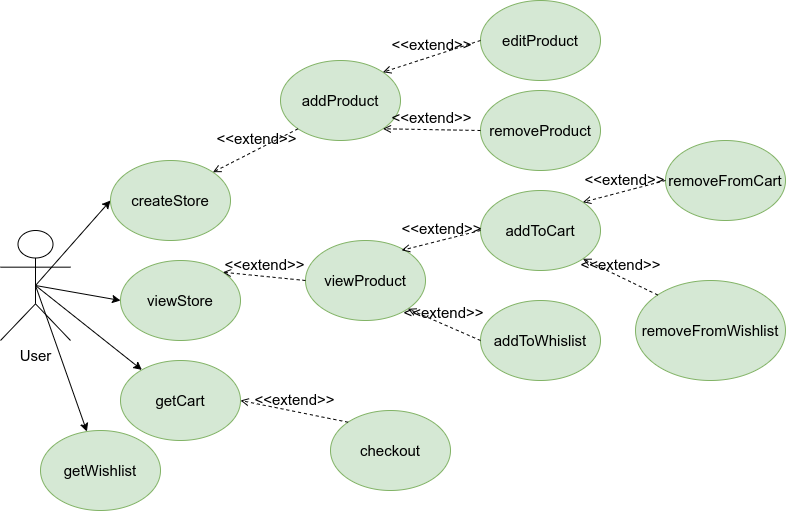

The diagram above was exported from draw.io. Its source (the exported page's mxGraphModel, read from the mxfile embedded in the PNG):
<mxGraphModel dx="1240" dy="610" grid="1" gridSize="10" guides="1" tooltips="1" connect="1" arrows="1" fold="1" page="1" pageScale="1" pageWidth="850" pageHeight="1100" math="0" shadow="0">
  <root>
    <mxCell id="0" />
    <mxCell id="1" parent="0" />
    <mxCell id="AOlI8rKBjGDQ6d5AZzNz-114" style="edgeStyle=none;rounded=0;orthogonalLoop=1;jettySize=auto;html=1;exitX=0.5;exitY=0.5;exitDx=0;exitDy=0;exitPerimeter=0;entryX=0;entryY=0.5;entryDx=0;entryDy=0;fontSize=15;" edge="1" parent="1" source="AOlI8rKBjGDQ6d5AZzNz-96" target="AOlI8rKBjGDQ6d5AZzNz-103">
      <mxGeometry relative="1" as="geometry" />
    </mxCell>
    <mxCell id="AOlI8rKBjGDQ6d5AZzNz-115" style="edgeStyle=none;rounded=0;orthogonalLoop=1;jettySize=auto;html=1;exitX=0.5;exitY=0.5;exitDx=0;exitDy=0;exitPerimeter=0;entryX=0;entryY=0.5;entryDx=0;entryDy=0;fontSize=15;" edge="1" parent="1" source="AOlI8rKBjGDQ6d5AZzNz-96" target="AOlI8rKBjGDQ6d5AZzNz-108">
      <mxGeometry relative="1" as="geometry" />
    </mxCell>
    <mxCell id="AOlI8rKBjGDQ6d5AZzNz-116" style="edgeStyle=none;rounded=0;orthogonalLoop=1;jettySize=auto;html=1;exitX=0.5;exitY=0.5;exitDx=0;exitDy=0;exitPerimeter=0;fontSize=15;" edge="1" parent="1" source="AOlI8rKBjGDQ6d5AZzNz-96" target="AOlI8rKBjGDQ6d5AZzNz-104">
      <mxGeometry relative="1" as="geometry" />
    </mxCell>
    <mxCell id="AOlI8rKBjGDQ6d5AZzNz-117" style="edgeStyle=none;rounded=0;orthogonalLoop=1;jettySize=auto;html=1;exitX=0.5;exitY=0.5;exitDx=0;exitDy=0;exitPerimeter=0;fontSize=15;" edge="1" parent="1" source="AOlI8rKBjGDQ6d5AZzNz-96" target="AOlI8rKBjGDQ6d5AZzNz-105">
      <mxGeometry relative="1" as="geometry" />
    </mxCell>
    <mxCell id="AOlI8rKBjGDQ6d5AZzNz-96" value="User" style="shape=umlActor;verticalLabelPosition=bottom;verticalAlign=top;html=1;fontSize=15;" vertex="1" parent="1">
      <mxGeometry x="60" y="260" width="70" height="110" as="geometry" />
    </mxCell>
    <mxCell id="AOlI8rKBjGDQ6d5AZzNz-99" value="addProduct" style="ellipse;whiteSpace=wrap;html=1;fontSize=15;fillColor=#d5e8d4;strokeColor=#82b366;" vertex="1" parent="1">
      <mxGeometry x="340" y="90" width="120" height="80" as="geometry" />
    </mxCell>
    <mxCell id="AOlI8rKBjGDQ6d5AZzNz-100" value="addToCart" style="ellipse;whiteSpace=wrap;html=1;fontSize=15;fillColor=#d5e8d4;strokeColor=#82b366;" vertex="1" parent="1">
      <mxGeometry x="540" y="220" width="120" height="80" as="geometry" />
    </mxCell>
    <mxCell id="AOlI8rKBjGDQ6d5AZzNz-101" value="addToWhislist" style="ellipse;whiteSpace=wrap;html=1;fontSize=15;fillColor=#d5e8d4;strokeColor=#82b366;" vertex="1" parent="1">
      <mxGeometry x="540" y="330" width="120" height="80" as="geometry" />
    </mxCell>
    <mxCell id="AOlI8rKBjGDQ6d5AZzNz-102" value="checkout" style="ellipse;whiteSpace=wrap;html=1;fontSize=15;fillColor=#d5e8d4;strokeColor=#82b366;" vertex="1" parent="1">
      <mxGeometry x="390" y="440" width="120" height="80" as="geometry" />
    </mxCell>
    <mxCell id="AOlI8rKBjGDQ6d5AZzNz-103" value="createStore" style="ellipse;whiteSpace=wrap;html=1;fontSize=15;fillColor=#d5e8d4;strokeColor=#82b366;" vertex="1" parent="1">
      <mxGeometry x="170" y="190" width="120" height="80" as="geometry" />
    </mxCell>
    <mxCell id="AOlI8rKBjGDQ6d5AZzNz-104" value="getCart" style="ellipse;whiteSpace=wrap;html=1;fontSize=15;fillColor=#d5e8d4;strokeColor=#82b366;" vertex="1" parent="1">
      <mxGeometry x="180" y="390" width="120" height="80" as="geometry" />
    </mxCell>
    <mxCell id="AOlI8rKBjGDQ6d5AZzNz-105" value="getWishlist" style="ellipse;whiteSpace=wrap;html=1;fontSize=15;fillColor=#d5e8d4;strokeColor=#82b366;" vertex="1" parent="1">
      <mxGeometry x="100" y="460" width="120" height="80" as="geometry" />
    </mxCell>
    <mxCell id="AOlI8rKBjGDQ6d5AZzNz-106" value="editProduct" style="ellipse;whiteSpace=wrap;html=1;fontSize=15;fillColor=#d5e8d4;strokeColor=#82b366;" vertex="1" parent="1">
      <mxGeometry x="540" y="30" width="120" height="80" as="geometry" />
    </mxCell>
    <mxCell id="AOlI8rKBjGDQ6d5AZzNz-107" value="removeProduct" style="ellipse;whiteSpace=wrap;html=1;fontSize=15;fillColor=#d5e8d4;strokeColor=#82b366;" vertex="1" parent="1">
      <mxGeometry x="540" y="120" width="120" height="80" as="geometry" />
    </mxCell>
    <mxCell id="AOlI8rKBjGDQ6d5AZzNz-108" value="viewStore" style="ellipse;whiteSpace=wrap;html=1;fontSize=15;fillColor=#d5e8d4;strokeColor=#82b366;" vertex="1" parent="1">
      <mxGeometry x="180" y="290" width="120" height="80" as="geometry" />
    </mxCell>
    <mxCell id="AOlI8rKBjGDQ6d5AZzNz-111" value="viewProduct" style="ellipse;whiteSpace=wrap;html=1;fontSize=15;fillColor=#d5e8d4;strokeColor=#82b366;" vertex="1" parent="1">
      <mxGeometry x="365" y="270" width="120" height="80" as="geometry" />
    </mxCell>
    <mxCell id="AOlI8rKBjGDQ6d5AZzNz-112" value="removeFromCart" style="ellipse;whiteSpace=wrap;html=1;fontSize=15;fillColor=#d5e8d4;strokeColor=#82b366;" vertex="1" parent="1">
      <mxGeometry x="725" y="170" width="120" height="80" as="geometry" />
    </mxCell>
    <mxCell id="AOlI8rKBjGDQ6d5AZzNz-113" value="removeFromWishlist" style="ellipse;whiteSpace=wrap;html=1;fontSize=15;fillColor=#d5e8d4;strokeColor=#82b366;" vertex="1" parent="1">
      <mxGeometry x="695" y="310" width="150" height="100" as="geometry" />
    </mxCell>
    <mxCell id="AOlI8rKBjGDQ6d5AZzNz-119" value="&amp;lt;&amp;lt;extend&amp;gt;&amp;gt;" style="html=1;verticalAlign=bottom;labelBackgroundColor=none;endArrow=open;endFill=0;dashed=1;rounded=0;fontSize=15;entryX=1;entryY=0;entryDx=0;entryDy=0;exitX=0;exitY=1;exitDx=0;exitDy=0;" edge="1" parent="1" source="AOlI8rKBjGDQ6d5AZzNz-99" target="AOlI8rKBjGDQ6d5AZzNz-103">
      <mxGeometry width="160" relative="1" as="geometry">
        <mxPoint x="190" y="140" as="sourcePoint" />
        <mxPoint x="350" y="140" as="targetPoint" />
      </mxGeometry>
    </mxCell>
    <mxCell id="AOlI8rKBjGDQ6d5AZzNz-120" value="&amp;lt;&amp;lt;extend&amp;gt;&amp;gt;" style="html=1;verticalAlign=bottom;labelBackgroundColor=none;endArrow=open;endFill=0;dashed=1;rounded=0;fontSize=15;entryX=1;entryY=0;entryDx=0;entryDy=0;exitX=0;exitY=0.5;exitDx=0;exitDy=0;" edge="1" parent="1" source="AOlI8rKBjGDQ6d5AZzNz-106" target="AOlI8rKBjGDQ6d5AZzNz-99">
      <mxGeometry width="160" relative="1" as="geometry">
        <mxPoint x="367.57359312880726" y="168.2842712474619" as="sourcePoint" />
        <mxPoint x="282.42640687119297" y="211.7157287525382" as="targetPoint" />
      </mxGeometry>
    </mxCell>
    <mxCell id="AOlI8rKBjGDQ6d5AZzNz-121" value="&amp;lt;&amp;lt;extend&amp;gt;&amp;gt;" style="html=1;verticalAlign=bottom;labelBackgroundColor=none;endArrow=open;endFill=0;dashed=1;rounded=0;fontSize=15;entryX=1;entryY=1;entryDx=0;entryDy=0;exitX=0;exitY=0.5;exitDx=0;exitDy=0;" edge="1" parent="1" source="AOlI8rKBjGDQ6d5AZzNz-107" target="AOlI8rKBjGDQ6d5AZzNz-99">
      <mxGeometry width="160" relative="1" as="geometry">
        <mxPoint x="377.57359312880726" y="178.2842712474619" as="sourcePoint" />
        <mxPoint x="292.42640687119297" y="221.7157287525382" as="targetPoint" />
      </mxGeometry>
    </mxCell>
    <mxCell id="AOlI8rKBjGDQ6d5AZzNz-123" value="&amp;lt;&amp;lt;extend&amp;gt;&amp;gt;" style="html=1;verticalAlign=bottom;labelBackgroundColor=none;endArrow=open;endFill=0;dashed=1;rounded=0;fontSize=15;entryX=1;entryY=0;entryDx=0;entryDy=0;exitX=0;exitY=0.5;exitDx=0;exitDy=0;" edge="1" parent="1" source="AOlI8rKBjGDQ6d5AZzNz-111" target="AOlI8rKBjGDQ6d5AZzNz-108">
      <mxGeometry width="160" relative="1" as="geometry">
        <mxPoint x="367.5735931288041" y="168.28427124746395" as="sourcePoint" />
        <mxPoint x="282.42640687119274" y="211.7157287525381" as="targetPoint" />
      </mxGeometry>
    </mxCell>
    <mxCell id="AOlI8rKBjGDQ6d5AZzNz-124" value="&amp;lt;&amp;lt;extend&amp;gt;&amp;gt;" style="html=1;verticalAlign=bottom;labelBackgroundColor=none;endArrow=open;endFill=0;dashed=1;rounded=0;fontSize=15;exitX=0;exitY=0.5;exitDx=0;exitDy=0;entryX=0.801;entryY=0.123;entryDx=0;entryDy=0;entryPerimeter=0;" edge="1" parent="1" source="AOlI8rKBjGDQ6d5AZzNz-100" target="AOlI8rKBjGDQ6d5AZzNz-111">
      <mxGeometry width="160" relative="1" as="geometry">
        <mxPoint x="375" y="320" as="sourcePoint" />
        <mxPoint x="470" y="280" as="targetPoint" />
      </mxGeometry>
    </mxCell>
    <mxCell id="AOlI8rKBjGDQ6d5AZzNz-125" value="&amp;lt;&amp;lt;extend&amp;gt;&amp;gt;" style="html=1;verticalAlign=bottom;labelBackgroundColor=none;endArrow=open;endFill=0;dashed=1;rounded=0;fontSize=15;exitX=0;exitY=0.5;exitDx=0;exitDy=0;entryX=1;entryY=1;entryDx=0;entryDy=0;" edge="1" parent="1" source="AOlI8rKBjGDQ6d5AZzNz-101" target="AOlI8rKBjGDQ6d5AZzNz-111">
      <mxGeometry width="160" relative="1" as="geometry">
        <mxPoint x="550" y="270" as="sourcePoint" />
        <mxPoint x="471.1200000000001" y="289.8399999999999" as="targetPoint" />
      </mxGeometry>
    </mxCell>
    <mxCell id="AOlI8rKBjGDQ6d5AZzNz-126" value="&amp;lt;&amp;lt;extend&amp;gt;&amp;gt;" style="html=1;verticalAlign=bottom;labelBackgroundColor=none;endArrow=open;endFill=0;dashed=1;rounded=0;fontSize=15;exitX=0;exitY=0.5;exitDx=0;exitDy=0;entryX=1;entryY=0;entryDx=0;entryDy=0;" edge="1" parent="1" source="AOlI8rKBjGDQ6d5AZzNz-112" target="AOlI8rKBjGDQ6d5AZzNz-100">
      <mxGeometry width="160" relative="1" as="geometry">
        <mxPoint x="560" y="280" as="sourcePoint" />
        <mxPoint x="481.1200000000001" y="299.8399999999999" as="targetPoint" />
      </mxGeometry>
    </mxCell>
    <mxCell id="AOlI8rKBjGDQ6d5AZzNz-127" value="&amp;lt;&amp;lt;extend&amp;gt;&amp;gt;" style="html=1;verticalAlign=bottom;labelBackgroundColor=none;endArrow=open;endFill=0;dashed=1;rounded=0;fontSize=15;exitX=0;exitY=0;exitDx=0;exitDy=0;entryX=1;entryY=1;entryDx=0;entryDy=0;" edge="1" parent="1" source="AOlI8rKBjGDQ6d5AZzNz-113" target="AOlI8rKBjGDQ6d5AZzNz-100">
      <mxGeometry width="160" relative="1" as="geometry">
        <mxPoint x="570" y="290" as="sourcePoint" />
        <mxPoint x="491.1200000000001" y="309.8399999999999" as="targetPoint" />
      </mxGeometry>
    </mxCell>
    <mxCell id="AOlI8rKBjGDQ6d5AZzNz-128" value="&amp;lt;&amp;lt;extend&amp;gt;&amp;gt;" style="html=1;verticalAlign=bottom;labelBackgroundColor=none;endArrow=open;endFill=0;dashed=1;rounded=0;fontSize=15;entryX=1;entryY=0.5;entryDx=0;entryDy=0;exitX=0;exitY=0;exitDx=0;exitDy=0;" edge="1" parent="1" source="AOlI8rKBjGDQ6d5AZzNz-102" target="AOlI8rKBjGDQ6d5AZzNz-104">
      <mxGeometry width="160" relative="1" as="geometry">
        <mxPoint x="375" y="320.0000000000001" as="sourcePoint" />
        <mxPoint x="292.42640687119297" y="311.715728752538" as="targetPoint" />
      </mxGeometry>
    </mxCell>
  </root>
</mxGraphModel>